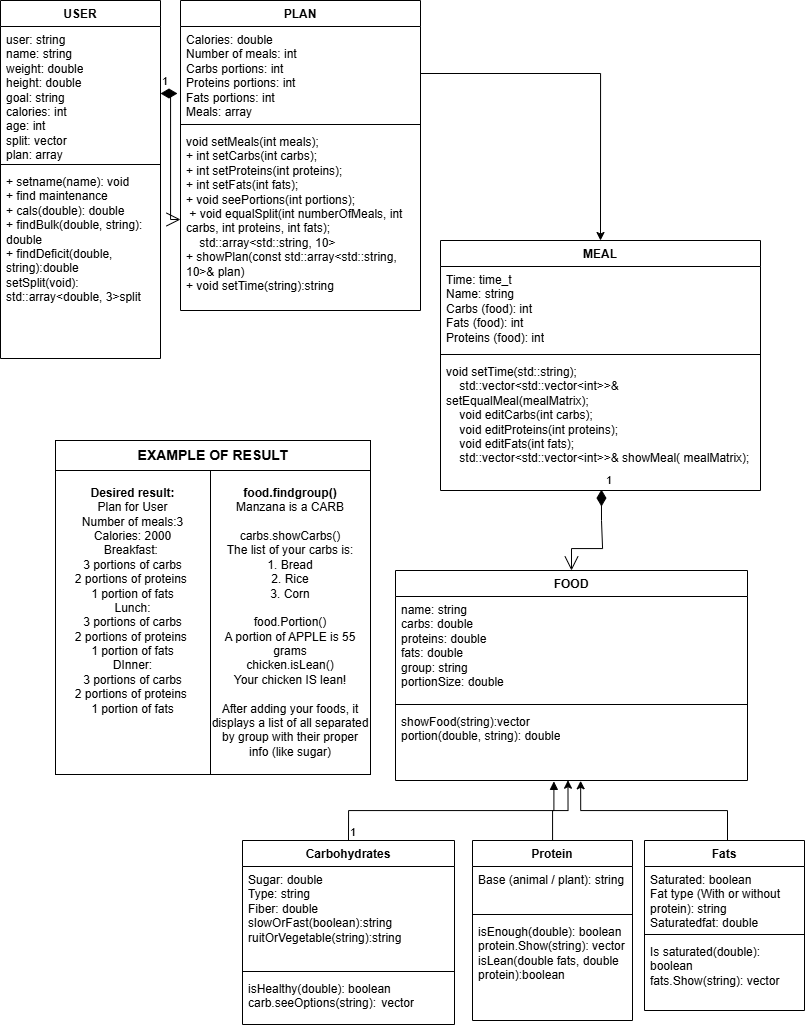

The diagram above was exported from draw.io. Its source (the exported page's mxGraphModel, read from the mxfile embedded in the PNG):
<mxGraphModel dx="1389" dy="753" grid="1" gridSize="10" guides="1" tooltips="1" connect="1" arrows="1" fold="1" page="1" pageScale="1" pageWidth="827" pageHeight="1169" background="#ffffff" math="0" shadow="0">
  <root>
    <mxCell id="WIyWlLk6GJQsqaUBKTNV-0" />
    <mxCell id="WIyWlLk6GJQsqaUBKTNV-1" parent="WIyWlLk6GJQsqaUBKTNV-0" />
    <mxCell id="FMY4L4mqXI822YV7hPnj-9" value="MEAL" style="swimlane;fontStyle=1;align=center;verticalAlign=top;childLayout=stackLayout;horizontal=1;startSize=26;horizontalStack=0;resizeParent=1;resizeParentMax=0;resizeLast=0;collapsible=1;marginBottom=0;whiteSpace=wrap;html=1;" parent="WIyWlLk6GJQsqaUBKTNV-1" vertex="1">
      <mxGeometry x="450" y="290" width="320" height="250" as="geometry" />
    </mxCell>
    <mxCell id="FMY4L4mqXI822YV7hPnj-10" value="&lt;div&gt;Time: time_t&lt;/div&gt;&lt;div&gt;Name: string&lt;/div&gt;&lt;div&gt;Carbs (food): int&lt;/div&gt;&lt;div&gt;Fats (food): int&lt;/div&gt;&lt;div&gt;Proteins (food): int&lt;/div&gt;&lt;div&gt;&lt;br&gt;&lt;/div&gt;" style="text;strokeColor=none;fillColor=none;align=left;verticalAlign=top;spacingLeft=4;spacingRight=4;overflow=hidden;rotatable=0;points=[[0,0.5],[1,0.5]];portConstraint=eastwest;whiteSpace=wrap;html=1;" parent="FMY4L4mqXI822YV7hPnj-9" vertex="1">
      <mxGeometry y="26" width="320" height="84" as="geometry" />
    </mxCell>
    <mxCell id="FMY4L4mqXI822YV7hPnj-11" value="" style="line;strokeWidth=1;fillColor=none;align=left;verticalAlign=middle;spacingTop=-1;spacingLeft=3;spacingRight=3;rotatable=0;labelPosition=right;points=[];portConstraint=eastwest;strokeColor=inherit;" parent="FMY4L4mqXI822YV7hPnj-9" vertex="1">
      <mxGeometry y="110" width="320" height="8" as="geometry" />
    </mxCell>
    <mxCell id="FMY4L4mqXI822YV7hPnj-12" value="&lt;div&gt;&lt;div&gt;&lt;div&gt;void setTime(std::string);&lt;/div&gt;&lt;div&gt;&amp;nbsp; &amp;nbsp; std::vector&amp;lt;std::vector&amp;lt;int&amp;gt;&amp;gt;&amp;amp; setEqualMeal(mealMatrix);&lt;/div&gt;&lt;div&gt;&amp;nbsp; &amp;nbsp; void editCarbs(int carbs);&lt;/div&gt;&lt;div&gt;&amp;nbsp; &amp;nbsp; void editProteins(int proteins);&lt;/div&gt;&lt;div&gt;&amp;nbsp; &amp;nbsp; void editFats(int fats);&lt;/div&gt;&lt;div&gt;&amp;nbsp; &amp;nbsp; std::vector&amp;lt;std::vector&amp;lt;int&amp;gt;&amp;gt;&amp;amp; showMeal( mealMatrix);&lt;/div&gt;&lt;/div&gt;&lt;/div&gt;" style="text;strokeColor=none;fillColor=none;align=left;verticalAlign=top;spacingLeft=4;spacingRight=4;overflow=hidden;rotatable=0;points=[[0,0.5],[1,0.5]];portConstraint=eastwest;whiteSpace=wrap;html=1;" parent="FMY4L4mqXI822YV7hPnj-9" vertex="1">
      <mxGeometry y="118" width="320" height="132" as="geometry" />
    </mxCell>
    <mxCell id="FMY4L4mqXI822YV7hPnj-13" value="PLAN" style="swimlane;fontStyle=1;align=center;verticalAlign=top;childLayout=stackLayout;horizontal=1;startSize=26;horizontalStack=0;resizeParent=1;resizeParentMax=0;resizeLast=0;collapsible=1;marginBottom=0;whiteSpace=wrap;html=1;" parent="WIyWlLk6GJQsqaUBKTNV-1" vertex="1">
      <mxGeometry x="190" y="50" width="240" height="310" as="geometry" />
    </mxCell>
    <mxCell id="FMY4L4mqXI822YV7hPnj-14" value="&lt;div&gt;Calories: double&lt;/div&gt;&lt;div&gt;Number of meals: int&lt;/div&gt;&lt;div&gt;Carbs portions: int&lt;/div&gt;&lt;div&gt;Proteins portions: int&lt;/div&gt;&lt;div&gt;Fats portions: int&lt;/div&gt;&lt;div&gt;Meals: array&lt;/div&gt;" style="text;strokeColor=none;fillColor=none;align=left;verticalAlign=top;spacingLeft=4;spacingRight=4;overflow=hidden;rotatable=0;points=[[0,0.5],[1,0.5]];portConstraint=eastwest;whiteSpace=wrap;html=1;" parent="FMY4L4mqXI822YV7hPnj-13" vertex="1">
      <mxGeometry y="26" width="240" height="94" as="geometry" />
    </mxCell>
    <mxCell id="FMY4L4mqXI822YV7hPnj-15" value="" style="line;strokeWidth=1;fillColor=none;align=left;verticalAlign=middle;spacingTop=-1;spacingLeft=3;spacingRight=3;rotatable=0;labelPosition=right;points=[];portConstraint=eastwest;strokeColor=inherit;" parent="FMY4L4mqXI822YV7hPnj-13" vertex="1">
      <mxGeometry y="120" width="240" height="8" as="geometry" />
    </mxCell>
    <mxCell id="FMY4L4mqXI822YV7hPnj-16" value="&lt;div&gt;&lt;div&gt;&lt;div&gt;void setMeals(int meals);&lt;/div&gt;&lt;div&gt;+ int setCarbs(int carbs);&lt;/div&gt;&lt;div&gt;+ int setProteins(int proteins);&lt;/div&gt;&lt;div&gt;+ int setFats(int fats);&lt;/div&gt;&lt;div&gt;+ void seePortions(int portions);&lt;/div&gt;&lt;div&gt;&amp;nbsp;+ void equalSplit(int numberOfMeals, int carbs, int proteins, int fats);&lt;/div&gt;&lt;div&gt;&amp;nbsp; &amp;nbsp; std::array&amp;lt;std::string, 10&amp;gt;&amp;nbsp;&lt;/div&gt;&lt;div&gt;+ showPlan(const std::array&amp;lt;std::string, 10&amp;gt;&amp;amp; plan)&lt;/div&gt;&lt;/div&gt;&lt;/div&gt;&lt;div&gt;+ void setTime(string):string&lt;/div&gt;" style="text;strokeColor=none;fillColor=none;align=left;verticalAlign=top;spacingLeft=4;spacingRight=4;overflow=hidden;rotatable=0;points=[[0,0.5],[1,0.5]];portConstraint=eastwest;whiteSpace=wrap;html=1;" parent="FMY4L4mqXI822YV7hPnj-13" vertex="1">
      <mxGeometry y="128" width="240" height="182" as="geometry" />
    </mxCell>
    <mxCell id="FMY4L4mqXI822YV7hPnj-17" value="USER" style="swimlane;fontStyle=1;align=center;verticalAlign=top;childLayout=stackLayout;horizontal=1;startSize=26;horizontalStack=0;resizeParent=1;resizeParentMax=0;resizeLast=0;collapsible=1;marginBottom=0;whiteSpace=wrap;html=1;" parent="WIyWlLk6GJQsqaUBKTNV-1" vertex="1">
      <mxGeometry x="10" y="50" width="160" height="358" as="geometry" />
    </mxCell>
    <mxCell id="FMY4L4mqXI822YV7hPnj-18" value="&lt;div&gt;user: string&lt;/div&gt;&lt;div&gt;name: string&lt;/div&gt;&lt;div&gt;weight: double&lt;/div&gt;&lt;div&gt;height: double&lt;/div&gt;&lt;div&gt;goal: string&lt;/div&gt;&lt;div&gt;calories: int&lt;/div&gt;&lt;div&gt;age: int&lt;/div&gt;&lt;div&gt;split: vector&lt;/div&gt;&lt;div&gt;plan: array&lt;/div&gt;&lt;div&gt;&lt;br&gt;&lt;/div&gt;" style="text;strokeColor=none;fillColor=none;align=left;verticalAlign=top;spacingLeft=4;spacingRight=4;overflow=hidden;rotatable=0;points=[[0,0.5],[1,0.5]];portConstraint=eastwest;whiteSpace=wrap;html=1;" parent="FMY4L4mqXI822YV7hPnj-17" vertex="1">
      <mxGeometry y="26" width="160" height="134" as="geometry" />
    </mxCell>
    <mxCell id="FMY4L4mqXI822YV7hPnj-19" value="" style="line;strokeWidth=1;fillColor=none;align=left;verticalAlign=middle;spacingTop=-1;spacingLeft=3;spacingRight=3;rotatable=0;labelPosition=right;points=[];portConstraint=eastwest;strokeColor=inherit;" parent="FMY4L4mqXI822YV7hPnj-17" vertex="1">
      <mxGeometry y="160" width="160" height="8" as="geometry" />
    </mxCell>
    <mxCell id="FMY4L4mqXI822YV7hPnj-20" value="&lt;div&gt;+ setname(name): void&lt;/div&gt;&lt;div&gt;+ find maintenance&amp;nbsp;&lt;/div&gt;&lt;div&gt;+ cals(double): double&lt;/div&gt;&lt;div&gt;+ findBulk(double, string): double&lt;/div&gt;&lt;div&gt;+ findDeficit(double, string):double&lt;/div&gt;&lt;div&gt;setSplit(void): std::array&amp;lt;double, 3&amp;gt;split&lt;br&gt;&lt;br&gt;&lt;/div&gt;&lt;div&gt;&lt;br&gt;&lt;/div&gt;" style="text;strokeColor=none;fillColor=none;align=left;verticalAlign=top;spacingLeft=4;spacingRight=4;overflow=hidden;rotatable=0;points=[[0,0.5],[1,0.5]];portConstraint=eastwest;whiteSpace=wrap;html=1;" parent="FMY4L4mqXI822YV7hPnj-17" vertex="1">
      <mxGeometry y="168" width="160" height="190" as="geometry" />
    </mxCell>
    <mxCell id="FMY4L4mqXI822YV7hPnj-33" value="Carbohydrates" style="swimlane;fontStyle=1;align=center;verticalAlign=top;childLayout=stackLayout;horizontal=1;startSize=26;horizontalStack=0;resizeParent=1;resizeParentMax=0;resizeLast=0;collapsible=1;marginBottom=0;whiteSpace=wrap;html=1;" parent="WIyWlLk6GJQsqaUBKTNV-1" vertex="1">
      <mxGeometry x="252" y="890" width="212" height="184" as="geometry" />
    </mxCell>
    <mxCell id="FMY4L4mqXI822YV7hPnj-34" value="&lt;div&gt;Sugar: double&lt;/div&gt;&lt;div&gt;Type: string&lt;/div&gt;&lt;div&gt;Fiber: double&lt;/div&gt;&lt;div&gt;slowOrFast(boolean):string&lt;/div&gt;&lt;div&gt;ruitOrVegetable(string):string&lt;/div&gt;" style="text;strokeColor=none;fillColor=none;align=left;verticalAlign=top;spacingLeft=4;spacingRight=4;overflow=hidden;rotatable=0;points=[[0,0.5],[1,0.5]];portConstraint=eastwest;whiteSpace=wrap;html=1;" parent="FMY4L4mqXI822YV7hPnj-33" vertex="1">
      <mxGeometry y="26" width="212" height="101" as="geometry" />
    </mxCell>
    <mxCell id="FMY4L4mqXI822YV7hPnj-35" value="" style="line;strokeWidth=1;fillColor=none;align=left;verticalAlign=middle;spacingTop=-1;spacingLeft=3;spacingRight=3;rotatable=0;labelPosition=right;points=[];portConstraint=eastwest;strokeColor=inherit;" parent="FMY4L4mqXI822YV7hPnj-33" vertex="1">
      <mxGeometry y="127" width="212" height="8" as="geometry" />
    </mxCell>
    <mxCell id="FMY4L4mqXI822YV7hPnj-36" value="&lt;div&gt;&lt;div&gt;isHealthy(double): boolean&lt;/div&gt;&lt;/div&gt;&lt;div&gt;carb.seeOptions(string): &lt;span style=&quot;white-space: pre;&quot;&gt;&#09;&lt;/span&gt;vector&lt;/div&gt;" style="text;strokeColor=none;fillColor=none;align=left;verticalAlign=top;spacingLeft=4;spacingRight=4;overflow=hidden;rotatable=0;points=[[0,0.5],[1,0.5]];portConstraint=eastwest;whiteSpace=wrap;html=1;" parent="FMY4L4mqXI822YV7hPnj-33" vertex="1">
      <mxGeometry y="135" width="212" height="49" as="geometry" />
    </mxCell>
    <mxCell id="FMY4L4mqXI822YV7hPnj-41" value="Protein" style="swimlane;fontStyle=1;align=center;verticalAlign=top;childLayout=stackLayout;horizontal=1;startSize=26;horizontalStack=0;resizeParent=1;resizeParentMax=0;resizeLast=0;collapsible=1;marginBottom=0;whiteSpace=wrap;html=1;" parent="WIyWlLk6GJQsqaUBKTNV-1" vertex="1">
      <mxGeometry x="482" y="890" width="160" height="180" as="geometry" />
    </mxCell>
    <mxCell id="FMY4L4mqXI822YV7hPnj-42" value="Base (animal / plant): string&lt;div&gt;&lt;br&gt;&lt;/div&gt;" style="text;strokeColor=none;fillColor=none;align=left;verticalAlign=top;spacingLeft=4;spacingRight=4;overflow=hidden;rotatable=0;points=[[0,0.5],[1,0.5]];portConstraint=eastwest;whiteSpace=wrap;html=1;" parent="FMY4L4mqXI822YV7hPnj-41" vertex="1">
      <mxGeometry y="26" width="160" height="44" as="geometry" />
    </mxCell>
    <mxCell id="FMY4L4mqXI822YV7hPnj-43" value="" style="line;strokeWidth=1;fillColor=none;align=left;verticalAlign=middle;spacingTop=-1;spacingLeft=3;spacingRight=3;rotatable=0;labelPosition=right;points=[];portConstraint=eastwest;strokeColor=inherit;" parent="FMY4L4mqXI822YV7hPnj-41" vertex="1">
      <mxGeometry y="70" width="160" height="8" as="geometry" />
    </mxCell>
    <mxCell id="FMY4L4mqXI822YV7hPnj-44" value="&lt;div&gt;&lt;div&gt;isEnough(double): boolean&lt;/div&gt;&lt;/div&gt;&lt;div&gt;protein.Show(string): vector&lt;/div&gt;&lt;div&gt;isLean(double fats, double protein):boolean&lt;/div&gt;" style="text;strokeColor=none;fillColor=none;align=left;verticalAlign=top;spacingLeft=4;spacingRight=4;overflow=hidden;rotatable=0;points=[[0,0.5],[1,0.5]];portConstraint=eastwest;whiteSpace=wrap;html=1;" parent="FMY4L4mqXI822YV7hPnj-41" vertex="1">
      <mxGeometry y="78" width="160" height="102" as="geometry" />
    </mxCell>
    <mxCell id="FMY4L4mqXI822YV7hPnj-58" style="edgeStyle=orthogonalEdgeStyle;rounded=0;orthogonalLoop=1;jettySize=auto;html=1;entryX=0.526;entryY=1.004;entryDx=0;entryDy=0;entryPerimeter=0;" edge="1" parent="WIyWlLk6GJQsqaUBKTNV-1" source="FMY4L4mqXI822YV7hPnj-45" target="FMY4L4mqXI822YV7hPnj-52">
      <mxGeometry relative="1" as="geometry">
        <mxPoint x="594" y="851" as="targetPoint" />
        <Array as="points">
          <mxPoint x="737" y="860" />
          <mxPoint x="590" y="860" />
        </Array>
      </mxGeometry>
    </mxCell>
    <mxCell id="FMY4L4mqXI822YV7hPnj-45" value="Fats" style="swimlane;fontStyle=1;align=center;verticalAlign=top;childLayout=stackLayout;horizontal=1;startSize=26;horizontalStack=0;resizeParent=1;resizeParentMax=0;resizeLast=0;collapsible=1;marginBottom=0;whiteSpace=wrap;html=1;" parent="WIyWlLk6GJQsqaUBKTNV-1" vertex="1">
      <mxGeometry x="654" y="890" width="160" height="170" as="geometry" />
    </mxCell>
    <mxCell id="FMY4L4mqXI822YV7hPnj-46" value="Saturated: boolean&lt;div&gt;Fat type (With or without protein): string&lt;/div&gt;&lt;div&gt;Saturatedfat: double&lt;/div&gt;" style="text;strokeColor=none;fillColor=none;align=left;verticalAlign=top;spacingLeft=4;spacingRight=4;overflow=hidden;rotatable=0;points=[[0,0.5],[1,0.5]];portConstraint=eastwest;whiteSpace=wrap;html=1;" parent="FMY4L4mqXI822YV7hPnj-45" vertex="1">
      <mxGeometry y="26" width="160" height="64" as="geometry" />
    </mxCell>
    <mxCell id="FMY4L4mqXI822YV7hPnj-47" value="" style="line;strokeWidth=1;fillColor=none;align=left;verticalAlign=middle;spacingTop=-1;spacingLeft=3;spacingRight=3;rotatable=0;labelPosition=right;points=[];portConstraint=eastwest;strokeColor=inherit;" parent="FMY4L4mqXI822YV7hPnj-45" vertex="1">
      <mxGeometry y="90" width="160" height="8" as="geometry" />
    </mxCell>
    <mxCell id="FMY4L4mqXI822YV7hPnj-48" value="&lt;div&gt;&lt;div&gt;Is saturated(double): boolean&lt;/div&gt;&lt;/div&gt;&lt;div&gt;fats.Show(string): vector&lt;/div&gt;" style="text;strokeColor=none;fillColor=none;align=left;verticalAlign=top;spacingLeft=4;spacingRight=4;overflow=hidden;rotatable=0;points=[[0,0.5],[1,0.5]];portConstraint=eastwest;whiteSpace=wrap;html=1;" parent="FMY4L4mqXI822YV7hPnj-45" vertex="1">
      <mxGeometry y="98" width="160" height="72" as="geometry" />
    </mxCell>
    <mxCell id="FMY4L4mqXI822YV7hPnj-49" value="FOOD" style="swimlane;fontStyle=1;align=center;verticalAlign=top;childLayout=stackLayout;horizontal=1;startSize=26;horizontalStack=0;resizeParent=1;resizeParentMax=0;resizeLast=0;collapsible=1;marginBottom=0;whiteSpace=wrap;html=1;" parent="WIyWlLk6GJQsqaUBKTNV-1" vertex="1">
      <mxGeometry x="405" y="620" width="352" height="210" as="geometry" />
    </mxCell>
    <mxCell id="FMY4L4mqXI822YV7hPnj-50" value="&lt;div&gt;&lt;span style=&quot;background-color: initial;&quot;&gt;name: string&lt;/span&gt;&lt;/div&gt;&lt;div&gt;carbs: double&lt;/div&gt;&lt;div&gt;proteins: double&amp;nbsp;&lt;/div&gt;&lt;div&gt;fats: double&lt;/div&gt;&lt;div&gt;group: string&lt;/div&gt;&lt;div&gt;portionSize: double&lt;/div&gt;" style="text;strokeColor=none;fillColor=none;align=left;verticalAlign=top;spacingLeft=4;spacingRight=4;overflow=hidden;rotatable=0;points=[[0,0.5],[1,0.5]];portConstraint=eastwest;whiteSpace=wrap;html=1;" parent="FMY4L4mqXI822YV7hPnj-49" vertex="1">
      <mxGeometry y="26" width="352" height="104" as="geometry" />
    </mxCell>
    <mxCell id="FMY4L4mqXI822YV7hPnj-51" value="" style="line;strokeWidth=1;fillColor=none;align=left;verticalAlign=middle;spacingTop=-1;spacingLeft=3;spacingRight=3;rotatable=0;labelPosition=right;points=[];portConstraint=eastwest;strokeColor=inherit;" parent="FMY4L4mqXI822YV7hPnj-49" vertex="1">
      <mxGeometry y="130" width="352" height="8" as="geometry" />
    </mxCell>
    <mxCell id="FMY4L4mqXI822YV7hPnj-52" value="&lt;div&gt;&lt;div&gt;showFood(string):vector&lt;/div&gt;&lt;/div&gt;&lt;div&gt;portion(double, string): double&lt;/div&gt;&lt;div&gt;&lt;br&gt;&lt;/div&gt;&lt;div&gt;&lt;br&gt;&lt;/div&gt;" style="text;strokeColor=none;fillColor=none;align=left;verticalAlign=top;spacingLeft=4;spacingRight=4;overflow=hidden;rotatable=0;points=[[0,0.5],[1,0.5]];portConstraint=eastwest;whiteSpace=wrap;html=1;" parent="FMY4L4mqXI822YV7hPnj-49" vertex="1">
      <mxGeometry y="138" width="352" height="72" as="geometry" />
    </mxCell>
    <mxCell id="c9RpTEQ8IXBaA-mFvL-u-6" value="1" style="endArrow=open;html=1;endSize=12;startArrow=diamondThin;startSize=14;startFill=1;edgeStyle=orthogonalEdgeStyle;align=left;verticalAlign=bottom;rounded=0;exitX=1;exitY=0.5;exitDx=0;exitDy=0;entryX=0;entryY=0.5;entryDx=0;entryDy=0;" edge="1" parent="WIyWlLk6GJQsqaUBKTNV-1" source="FMY4L4mqXI822YV7hPnj-18" target="FMY4L4mqXI822YV7hPnj-16">
      <mxGeometry x="-1" y="3" relative="1" as="geometry">
        <mxPoint x="330" y="220" as="sourcePoint" />
        <mxPoint x="260" y="173" as="targetPoint" />
      </mxGeometry>
    </mxCell>
    <mxCell id="c9RpTEQ8IXBaA-mFvL-u-9" value="1" style="endArrow=open;html=1;endSize=12;startArrow=diamondThin;startSize=14;startFill=1;edgeStyle=orthogonalEdgeStyle;align=left;verticalAlign=bottom;rounded=0;exitX=0.503;exitY=0.993;exitDx=0;exitDy=0;exitPerimeter=0;entryX=0.5;entryY=0;entryDx=0;entryDy=0;" edge="1" parent="WIyWlLk6GJQsqaUBKTNV-1" source="FMY4L4mqXI822YV7hPnj-12" target="FMY4L4mqXI822YV7hPnj-49">
      <mxGeometry x="-1" y="3" relative="1" as="geometry">
        <mxPoint x="330" y="230" as="sourcePoint" />
        <mxPoint x="490" y="230" as="targetPoint" />
        <Array as="points">
          <mxPoint x="611" y="570" />
          <mxPoint x="612" y="570" />
          <mxPoint x="612" y="598" />
          <mxPoint x="581" y="598" />
        </Array>
      </mxGeometry>
    </mxCell>
    <mxCell id="c9RpTEQ8IXBaA-mFvL-u-11" value="&lt;b&gt;Desired result:&lt;/b&gt;&lt;div&gt;Plan for User&lt;/div&gt;&lt;div&gt;Number of meals:3&lt;/div&gt;&lt;div&gt;Calories: 2000&lt;/div&gt;&lt;div&gt;Breakfast:&amp;nbsp;&lt;/div&gt;&lt;div&gt;3 portions of carbs&lt;/div&gt;&lt;div&gt;2 portions of proteins&amp;nbsp;&lt;/div&gt;&lt;div&gt;1 portion of fats&lt;/div&gt;&lt;div&gt;Lunch:&lt;/div&gt;&lt;div&gt;&lt;div&gt;3 portions of carbs&lt;/div&gt;&lt;div&gt;2 portions of proteins&amp;nbsp;&lt;/div&gt;&lt;div&gt;1 portion of fats&lt;/div&gt;&lt;/div&gt;&lt;div&gt;DInner:&lt;/div&gt;&lt;div&gt;&lt;div&gt;3 portions of carbs&lt;/div&gt;&lt;div&gt;2 portions of proteins&amp;nbsp;&lt;/div&gt;&lt;div&gt;1 portion of fats&lt;/div&gt;&lt;/div&gt;&lt;div&gt;&lt;br&gt;&lt;/div&gt;&lt;div&gt;&lt;br&gt;&lt;/div&gt;&lt;div&gt;&lt;br&gt;&lt;/div&gt;" style="html=1;whiteSpace=wrap;" vertex="1" parent="WIyWlLk6GJQsqaUBKTNV-1">
      <mxGeometry x="65" y="520" width="155" height="304" as="geometry" />
    </mxCell>
    <mxCell id="c9RpTEQ8IXBaA-mFvL-u-12" value="&lt;div&gt;&lt;b&gt;food.findgroup()&lt;/b&gt;&lt;/div&gt;&lt;div&gt;Manzana is a CARB&lt;/div&gt;&lt;div&gt;&lt;br&gt;&lt;/div&gt;&lt;div&gt;carbs.showCarbs()&lt;/div&gt;&lt;div&gt;The list of your carbs is:&lt;/div&gt;&lt;div&gt;1. Bread&lt;/div&gt;&lt;div&gt;2. Rice&lt;/div&gt;&lt;div&gt;3. Corn&lt;/div&gt;&lt;div&gt;&lt;br&gt;&lt;/div&gt;&lt;div&gt;food.Portion()&lt;/div&gt;&lt;div&gt;A portion of APPLE is 55 grams&lt;/div&gt;&lt;div&gt;chicken.isLean()&lt;/div&gt;&lt;div&gt;Your chicken IS lean!&lt;/div&gt;&lt;div&gt;&lt;br&gt;&lt;/div&gt;&lt;div&gt;After adding your foods, it displays a list of all separated by group with their proper info (like sugar)&lt;/div&gt;" style="html=1;whiteSpace=wrap;" vertex="1" parent="WIyWlLk6GJQsqaUBKTNV-1">
      <mxGeometry x="220" y="520" width="160" height="304" as="geometry" />
    </mxCell>
    <mxCell id="c9RpTEQ8IXBaA-mFvL-u-15" value="" style="endArrow=block;endFill=1;html=1;edgeStyle=orthogonalEdgeStyle;align=left;verticalAlign=top;rounded=0;exitX=0.5;exitY=0;exitDx=0;exitDy=0;entryX=0.45;entryY=1.012;entryDx=0;entryDy=0;entryPerimeter=0;" edge="1" parent="WIyWlLk6GJQsqaUBKTNV-1" source="FMY4L4mqXI822YV7hPnj-33" target="FMY4L4mqXI822YV7hPnj-52">
      <mxGeometry x="-1" relative="1" as="geometry">
        <mxPoint x="549" y="760" as="sourcePoint" />
        <mxPoint x="709" y="760" as="targetPoint" />
      </mxGeometry>
    </mxCell>
    <mxCell id="c9RpTEQ8IXBaA-mFvL-u-16" value="1" style="edgeLabel;resizable=0;html=1;align=left;verticalAlign=bottom;" connectable="0" vertex="1" parent="c9RpTEQ8IXBaA-mFvL-u-15">
      <mxGeometry x="-1" relative="1" as="geometry" />
    </mxCell>
    <mxCell id="FMY4L4mqXI822YV7hPnj-60" style="edgeStyle=orthogonalEdgeStyle;rounded=0;orthogonalLoop=1;jettySize=auto;html=1;exitX=1;exitY=0.5;exitDx=0;exitDy=0;entryX=0.5;entryY=0;entryDx=0;entryDy=0;" edge="1" parent="WIyWlLk6GJQsqaUBKTNV-1" source="FMY4L4mqXI822YV7hPnj-14" target="FMY4L4mqXI822YV7hPnj-9">
      <mxGeometry relative="1" as="geometry" />
    </mxCell>
    <mxCell id="c9RpTEQ8IXBaA-mFvL-u-18" style="edgeStyle=orthogonalEdgeStyle;rounded=0;orthogonalLoop=1;jettySize=auto;html=1;entryX=0.49;entryY=0.996;entryDx=0;entryDy=0;entryPerimeter=0;" edge="1" parent="WIyWlLk6GJQsqaUBKTNV-1" source="FMY4L4mqXI822YV7hPnj-41" target="FMY4L4mqXI822YV7hPnj-52">
      <mxGeometry relative="1" as="geometry" />
    </mxCell>
    <mxCell id="c9RpTEQ8IXBaA-mFvL-u-19" value="&lt;b&gt;&lt;font style=&quot;font-size: 14px;&quot;&gt;EXAMPLE OF RESULT&lt;/font&gt;&lt;/b&gt;" style="html=1;whiteSpace=wrap;" vertex="1" parent="WIyWlLk6GJQsqaUBKTNV-1">
      <mxGeometry x="65" y="490" width="315" height="30" as="geometry" />
    </mxCell>
  </root>
</mxGraphModel>